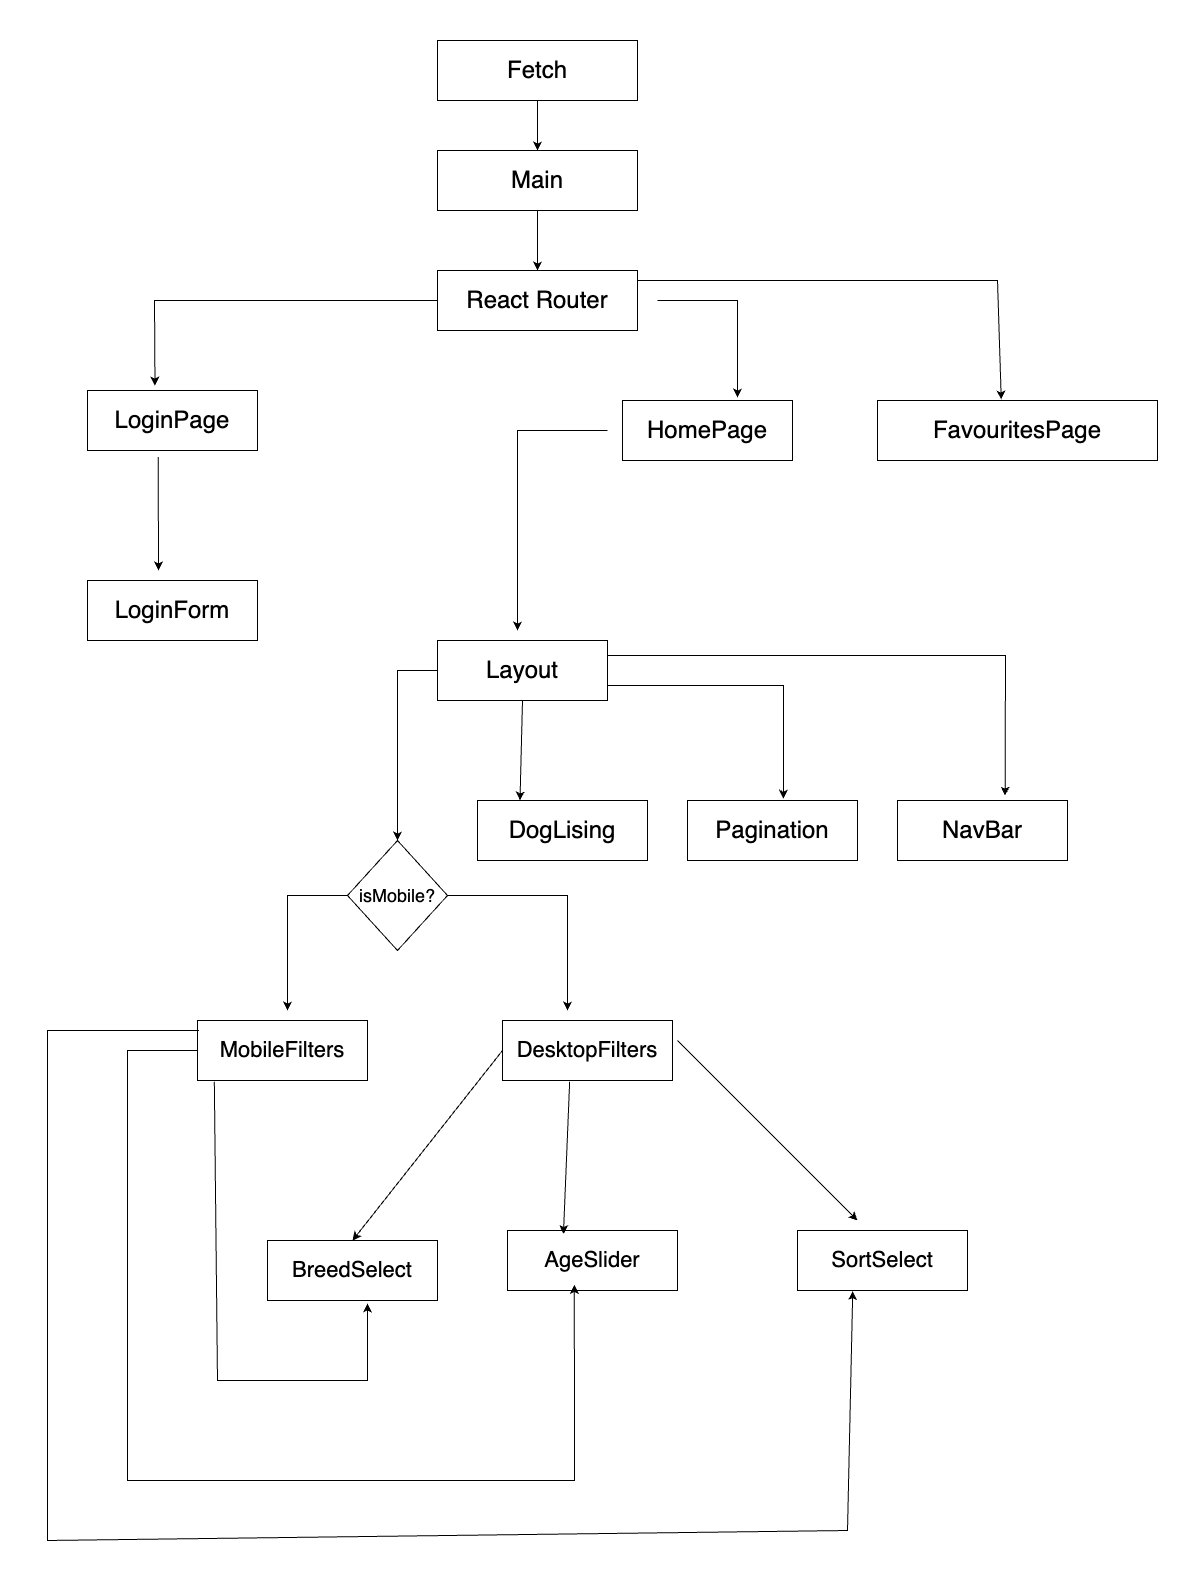

The diagram above was exported from draw.io. Its source (the exported page's mxGraphModel, read from the mxfile embedded in the PNG):
<mxGraphModel dx="3037" dy="1229" grid="1" gridSize="10" guides="1" tooltips="1" connect="1" arrows="1" fold="1" page="1" pageScale="1" pageWidth="850" pageHeight="1100" math="0" shadow="0">
  <root>
    <mxCell id="0" />
    <mxCell id="1" parent="0" />
    <mxCell id="GLpeGGSj3RxQVWkaLkLX-1" value="&lt;font style=&quot;font-size: 24px;&quot;&gt;Fetch&lt;/font&gt;" style="rounded=0;whiteSpace=wrap;html=1;" vertex="1" parent="1">
      <mxGeometry x="320" y="40" width="200" height="60" as="geometry" />
    </mxCell>
    <mxCell id="GLpeGGSj3RxQVWkaLkLX-2" value="&lt;span style=&quot;font-size: 24px;&quot;&gt;Main&lt;/span&gt;" style="rounded=0;whiteSpace=wrap;html=1;" vertex="1" parent="1">
      <mxGeometry x="320" y="150" width="200" height="60" as="geometry" />
    </mxCell>
    <mxCell id="GLpeGGSj3RxQVWkaLkLX-3" value="&lt;span style=&quot;font-size: 24px;&quot;&gt;React Router&lt;/span&gt;" style="rounded=0;whiteSpace=wrap;html=1;" vertex="1" parent="1">
      <mxGeometry x="320" y="270" width="200" height="60" as="geometry" />
    </mxCell>
    <mxCell id="GLpeGGSj3RxQVWkaLkLX-4" value="&lt;span style=&quot;font-size: 24px;&quot;&gt;LoginPage&lt;/span&gt;" style="rounded=0;whiteSpace=wrap;html=1;" vertex="1" parent="1">
      <mxGeometry x="-30" y="390" width="170" height="60" as="geometry" />
    </mxCell>
    <mxCell id="GLpeGGSj3RxQVWkaLkLX-5" value="&lt;span style=&quot;font-size: 24px;&quot;&gt;HomePage&lt;/span&gt;" style="rounded=0;whiteSpace=wrap;html=1;" vertex="1" parent="1">
      <mxGeometry x="505" y="400" width="170" height="60" as="geometry" />
    </mxCell>
    <mxCell id="GLpeGGSj3RxQVWkaLkLX-6" value="&lt;span style=&quot;font-size: 24px;&quot;&gt;FavouritesPage&lt;/span&gt;" style="rounded=0;whiteSpace=wrap;html=1;" vertex="1" parent="1">
      <mxGeometry x="760" y="400" width="280" height="60" as="geometry" />
    </mxCell>
    <mxCell id="GLpeGGSj3RxQVWkaLkLX-7" value="&lt;span style=&quot;font-size: 24px;&quot;&gt;LoginForm&lt;/span&gt;" style="rounded=0;whiteSpace=wrap;html=1;" vertex="1" parent="1">
      <mxGeometry x="-30" y="580" width="170" height="60" as="geometry" />
    </mxCell>
    <mxCell id="GLpeGGSj3RxQVWkaLkLX-8" value="&lt;span style=&quot;font-size: 24px;&quot;&gt;Layout&lt;/span&gt;" style="rounded=0;whiteSpace=wrap;html=1;" vertex="1" parent="1">
      <mxGeometry x="320" y="640" width="170" height="60" as="geometry" />
    </mxCell>
    <mxCell id="GLpeGGSj3RxQVWkaLkLX-10" value="&lt;font style=&quot;font-size: 18px;&quot;&gt;isMobile?&lt;/font&gt;" style="rhombus;whiteSpace=wrap;html=1;" vertex="1" parent="1">
      <mxGeometry x="230" y="840" width="100" height="110" as="geometry" />
    </mxCell>
    <mxCell id="GLpeGGSj3RxQVWkaLkLX-13" value="&lt;font style=&quot;font-size: 22px;&quot;&gt;MobileFilters&lt;/font&gt;" style="rounded=0;whiteSpace=wrap;html=1;" vertex="1" parent="1">
      <mxGeometry x="80" y="1020" width="170" height="60" as="geometry" />
    </mxCell>
    <mxCell id="GLpeGGSj3RxQVWkaLkLX-14" value="&lt;font style=&quot;font-size: 22px;&quot;&gt;DesktopFilters&lt;/font&gt;" style="rounded=0;whiteSpace=wrap;html=1;" vertex="1" parent="1">
      <mxGeometry x="385" y="1020" width="170" height="60" as="geometry" />
    </mxCell>
    <mxCell id="GLpeGGSj3RxQVWkaLkLX-15" value="&lt;span style=&quot;font-size: 24px;&quot;&gt;DogLising&lt;/span&gt;" style="rounded=0;whiteSpace=wrap;html=1;" vertex="1" parent="1">
      <mxGeometry x="360" y="800" width="170" height="60" as="geometry" />
    </mxCell>
    <mxCell id="GLpeGGSj3RxQVWkaLkLX-16" value="&lt;span style=&quot;font-size: 24px;&quot;&gt;Pagination&lt;/span&gt;" style="rounded=0;whiteSpace=wrap;html=1;" vertex="1" parent="1">
      <mxGeometry x="570" y="800" width="170" height="60" as="geometry" />
    </mxCell>
    <mxCell id="GLpeGGSj3RxQVWkaLkLX-17" value="&lt;span style=&quot;font-size: 24px;&quot;&gt;NavBar&lt;/span&gt;" style="rounded=0;whiteSpace=wrap;html=1;" vertex="1" parent="1">
      <mxGeometry x="780" y="800" width="170" height="60" as="geometry" />
    </mxCell>
    <mxCell id="GLpeGGSj3RxQVWkaLkLX-20" value="&lt;span style=&quot;font-size: 22px;&quot;&gt;BreedSelect&lt;/span&gt;" style="rounded=0;whiteSpace=wrap;html=1;" vertex="1" parent="1">
      <mxGeometry x="150" y="1240" width="170" height="60" as="geometry" />
    </mxCell>
    <mxCell id="GLpeGGSj3RxQVWkaLkLX-21" value="&lt;span style=&quot;font-size: 22px;&quot;&gt;AgeSlider&lt;/span&gt;" style="rounded=0;whiteSpace=wrap;html=1;" vertex="1" parent="1">
      <mxGeometry x="390" y="1230" width="170" height="60" as="geometry" />
    </mxCell>
    <mxCell id="GLpeGGSj3RxQVWkaLkLX-24" value="" style="endArrow=classic;html=1;rounded=0;entryX=0.5;entryY=0;entryDx=0;entryDy=0;exitX=0;exitY=0.5;exitDx=0;exitDy=0;" edge="1" parent="1" source="GLpeGGSj3RxQVWkaLkLX-8" target="GLpeGGSj3RxQVWkaLkLX-10">
      <mxGeometry width="50" height="50" relative="1" as="geometry">
        <mxPoint x="240" y="640" as="sourcePoint" />
        <mxPoint x="310" y="670" as="targetPoint" />
        <Array as="points">
          <mxPoint x="280" y="670" />
          <mxPoint x="280" y="760" />
        </Array>
      </mxGeometry>
    </mxCell>
    <mxCell id="GLpeGGSj3RxQVWkaLkLX-25" value="" style="endArrow=classic;html=1;rounded=0;exitX=0.5;exitY=1;exitDx=0;exitDy=0;entryX=0.25;entryY=0;entryDx=0;entryDy=0;" edge="1" parent="1" source="GLpeGGSj3RxQVWkaLkLX-8" target="GLpeGGSj3RxQVWkaLkLX-15">
      <mxGeometry width="50" height="50" relative="1" as="geometry">
        <mxPoint x="470" y="700" as="sourcePoint" />
        <mxPoint x="420" y="790" as="targetPoint" />
      </mxGeometry>
    </mxCell>
    <mxCell id="GLpeGGSj3RxQVWkaLkLX-26" value="" style="endArrow=classic;html=1;rounded=0;exitX=1;exitY=0.75;exitDx=0;exitDy=0;entryX=0.565;entryY=-0.029;entryDx=0;entryDy=0;entryPerimeter=0;" edge="1" parent="1" source="GLpeGGSj3RxQVWkaLkLX-8" target="GLpeGGSj3RxQVWkaLkLX-16">
      <mxGeometry width="50" height="50" relative="1" as="geometry">
        <mxPoint x="470" y="700" as="sourcePoint" />
        <mxPoint x="640" y="670" as="targetPoint" />
        <Array as="points">
          <mxPoint x="666" y="685" />
        </Array>
      </mxGeometry>
    </mxCell>
    <mxCell id="GLpeGGSj3RxQVWkaLkLX-27" value="" style="endArrow=classic;html=1;rounded=0;exitX=1;exitY=0.25;exitDx=0;exitDy=0;entryX=0.633;entryY=-0.081;entryDx=0;entryDy=0;entryPerimeter=0;" edge="1" parent="1" source="GLpeGGSj3RxQVWkaLkLX-8" target="GLpeGGSj3RxQVWkaLkLX-17">
      <mxGeometry width="50" height="50" relative="1" as="geometry">
        <mxPoint x="500" y="680" as="sourcePoint" />
        <mxPoint x="676" y="808" as="targetPoint" />
        <Array as="points">
          <mxPoint x="888" y="655" />
        </Array>
      </mxGeometry>
    </mxCell>
    <mxCell id="GLpeGGSj3RxQVWkaLkLX-28" value="" style="endArrow=classic;html=1;rounded=0;exitX=0;exitY=0.5;exitDx=0;exitDy=0;" edge="1" parent="1" source="GLpeGGSj3RxQVWkaLkLX-10">
      <mxGeometry width="50" height="50" relative="1" as="geometry">
        <mxPoint x="170" y="1010" as="sourcePoint" />
        <mxPoint x="170" y="1010" as="targetPoint" />
        <Array as="points">
          <mxPoint x="190" y="895" />
          <mxPoint x="170" y="895" />
        </Array>
      </mxGeometry>
    </mxCell>
    <mxCell id="GLpeGGSj3RxQVWkaLkLX-31" value="" style="endArrow=classic;html=1;rounded=0;exitX=1;exitY=0.5;exitDx=0;exitDy=0;" edge="1" parent="1" source="GLpeGGSj3RxQVWkaLkLX-10">
      <mxGeometry width="50" height="50" relative="1" as="geometry">
        <mxPoint x="470" y="880" as="sourcePoint" />
        <mxPoint x="450" y="1010" as="targetPoint" />
        <Array as="points">
          <mxPoint x="450" y="895" />
        </Array>
      </mxGeometry>
    </mxCell>
    <mxCell id="GLpeGGSj3RxQVWkaLkLX-35" value="&lt;span style=&quot;font-size: 22px;&quot;&gt;SortSelect&lt;/span&gt;" style="rounded=0;whiteSpace=wrap;html=1;" vertex="1" parent="1">
      <mxGeometry x="680" y="1230" width="170" height="60" as="geometry" />
    </mxCell>
    <mxCell id="GLpeGGSj3RxQVWkaLkLX-39" value="" style="endArrow=classic;html=1;rounded=0;exitX=0.395;exitY=1.022;exitDx=0;exitDy=0;exitPerimeter=0;entryX=0.329;entryY=0.06;entryDx=0;entryDy=0;entryPerimeter=0;" edge="1" parent="1" source="GLpeGGSj3RxQVWkaLkLX-14" target="GLpeGGSj3RxQVWkaLkLX-21">
      <mxGeometry width="50" height="50" relative="1" as="geometry">
        <mxPoint x="450" y="1040" as="sourcePoint" />
        <mxPoint x="500" y="990" as="targetPoint" />
      </mxGeometry>
    </mxCell>
    <mxCell id="GLpeGGSj3RxQVWkaLkLX-40" value="" style="endArrow=classic;html=1;rounded=0;exitX=0;exitY=0.5;exitDx=0;exitDy=0;entryX=0.5;entryY=0;entryDx=0;entryDy=0;" edge="1" parent="1" source="GLpeGGSj3RxQVWkaLkLX-14" target="GLpeGGSj3RxQVWkaLkLX-20">
      <mxGeometry width="50" height="50" relative="1" as="geometry">
        <mxPoint x="450" y="1040" as="sourcePoint" />
        <mxPoint x="500" y="990" as="targetPoint" />
      </mxGeometry>
    </mxCell>
    <mxCell id="GLpeGGSj3RxQVWkaLkLX-41" value="" style="endArrow=classic;html=1;rounded=0;" edge="1" parent="1">
      <mxGeometry width="50" height="50" relative="1" as="geometry">
        <mxPoint x="560" y="1040" as="sourcePoint" />
        <mxPoint x="740" y="1220" as="targetPoint" />
      </mxGeometry>
    </mxCell>
    <mxCell id="GLpeGGSj3RxQVWkaLkLX-42" value="" style="endArrow=classic;html=1;rounded=0;exitX=0.099;exitY=1.022;exitDx=0;exitDy=0;exitPerimeter=0;" edge="1" parent="1" source="GLpeGGSj3RxQVWkaLkLX-13">
      <mxGeometry width="50" height="50" relative="1" as="geometry">
        <mxPoint x="450" y="1040" as="sourcePoint" />
        <mxPoint x="250" y="1303" as="targetPoint" />
        <Array as="points">
          <mxPoint x="100" y="1380" />
          <mxPoint x="250" y="1380" />
        </Array>
      </mxGeometry>
    </mxCell>
    <mxCell id="GLpeGGSj3RxQVWkaLkLX-43" value="" style="endArrow=classic;html=1;rounded=0;exitX=0;exitY=0.5;exitDx=0;exitDy=0;entryX=0.393;entryY=0.906;entryDx=0;entryDy=0;entryPerimeter=0;" edge="1" parent="1" source="GLpeGGSj3RxQVWkaLkLX-13" target="GLpeGGSj3RxQVWkaLkLX-21">
      <mxGeometry width="50" height="50" relative="1" as="geometry">
        <mxPoint x="450" y="1270" as="sourcePoint" />
        <mxPoint x="720" y="1500" as="targetPoint" />
        <Array as="points">
          <mxPoint x="10" y="1050" />
          <mxPoint x="10" y="1480" />
          <mxPoint x="457" y="1480" />
        </Array>
      </mxGeometry>
    </mxCell>
    <mxCell id="GLpeGGSj3RxQVWkaLkLX-44" value="" style="endArrow=classic;html=1;rounded=0;exitX=0;exitY=0.5;exitDx=0;exitDy=0;entryX=0.325;entryY=1.009;entryDx=0;entryDy=0;entryPerimeter=0;" edge="1" parent="1" target="GLpeGGSj3RxQVWkaLkLX-35">
      <mxGeometry width="50" height="50" relative="1" as="geometry">
        <mxPoint x="81.5" y="1030" as="sourcePoint" />
        <mxPoint x="458.5" y="1264" as="targetPoint" />
        <Array as="points">
          <mxPoint x="-70" y="1030" />
          <mxPoint x="-70" y="1540" />
          <mxPoint x="730" y="1530" />
        </Array>
      </mxGeometry>
    </mxCell>
    <mxCell id="GLpeGGSj3RxQVWkaLkLX-51" value="" style="endArrow=classic;html=1;rounded=0;exitX=0.5;exitY=1;exitDx=0;exitDy=0;" edge="1" parent="1" source="GLpeGGSj3RxQVWkaLkLX-1">
      <mxGeometry width="50" height="50" relative="1" as="geometry">
        <mxPoint x="400" y="440" as="sourcePoint" />
        <mxPoint x="420" y="150" as="targetPoint" />
      </mxGeometry>
    </mxCell>
    <mxCell id="GLpeGGSj3RxQVWkaLkLX-53" value="" style="endArrow=classic;html=1;rounded=0;exitX=0.5;exitY=1;exitDx=0;exitDy=0;entryX=0.5;entryY=0;entryDx=0;entryDy=0;" edge="1" parent="1" source="GLpeGGSj3RxQVWkaLkLX-2" target="GLpeGGSj3RxQVWkaLkLX-3">
      <mxGeometry width="50" height="50" relative="1" as="geometry">
        <mxPoint x="400" y="440" as="sourcePoint" />
        <mxPoint x="450" y="390" as="targetPoint" />
      </mxGeometry>
    </mxCell>
    <mxCell id="GLpeGGSj3RxQVWkaLkLX-55" value="" style="endArrow=classic;html=1;rounded=0;exitX=0;exitY=0.5;exitDx=0;exitDy=0;entryX=0.397;entryY=-0.081;entryDx=0;entryDy=0;entryPerimeter=0;" edge="1" parent="1" source="GLpeGGSj3RxQVWkaLkLX-3" target="GLpeGGSj3RxQVWkaLkLX-4">
      <mxGeometry width="50" height="50" relative="1" as="geometry">
        <mxPoint x="400" y="520" as="sourcePoint" />
        <mxPoint x="30" y="280" as="targetPoint" />
        <Array as="points">
          <mxPoint x="37" y="300" />
        </Array>
      </mxGeometry>
    </mxCell>
    <mxCell id="GLpeGGSj3RxQVWkaLkLX-56" value="" style="endArrow=classic;html=1;rounded=0;" edge="1" parent="1">
      <mxGeometry width="50" height="50" relative="1" as="geometry">
        <mxPoint x="540" y="300" as="sourcePoint" />
        <mxPoint x="620" y="397" as="targetPoint" />
        <Array as="points">
          <mxPoint x="620" y="300" />
        </Array>
      </mxGeometry>
    </mxCell>
    <mxCell id="GLpeGGSj3RxQVWkaLkLX-57" value="" style="endArrow=classic;html=1;rounded=0;exitX=1;exitY=0;exitDx=0;exitDy=0;entryX=0.442;entryY=-0.017;entryDx=0;entryDy=0;entryPerimeter=0;" edge="1" parent="1" target="GLpeGGSj3RxQVWkaLkLX-6">
      <mxGeometry width="50" height="50" relative="1" as="geometry">
        <mxPoint x="520" y="280" as="sourcePoint" />
        <mxPoint x="1100" y="290" as="targetPoint" />
        <Array as="points">
          <mxPoint x="880" y="280" />
        </Array>
      </mxGeometry>
    </mxCell>
    <mxCell id="GLpeGGSj3RxQVWkaLkLX-58" value="" style="endArrow=classic;html=1;rounded=0;exitX=0.416;exitY=1.109;exitDx=0;exitDy=0;exitPerimeter=0;" edge="1" parent="1" source="GLpeGGSj3RxQVWkaLkLX-4">
      <mxGeometry width="50" height="50" relative="1" as="geometry">
        <mxPoint x="350" y="750" as="sourcePoint" />
        <mxPoint x="41" y="570" as="targetPoint" />
      </mxGeometry>
    </mxCell>
    <mxCell id="GLpeGGSj3RxQVWkaLkLX-60" value="" style="endArrow=classic;html=1;rounded=0;" edge="1" parent="1">
      <mxGeometry width="50" height="50" relative="1" as="geometry">
        <mxPoint x="490" y="430" as="sourcePoint" />
        <mxPoint x="400" y="630" as="targetPoint" />
        <Array as="points">
          <mxPoint x="400" y="430" />
        </Array>
      </mxGeometry>
    </mxCell>
  </root>
</mxGraphModel>